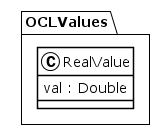

The diagram above was rendered by PlantUML. Its source (embedded in the PNG):
@startuml
!theme plain
package OCLValues {
class RealValue {
	 val : Double
}
}
@enduml